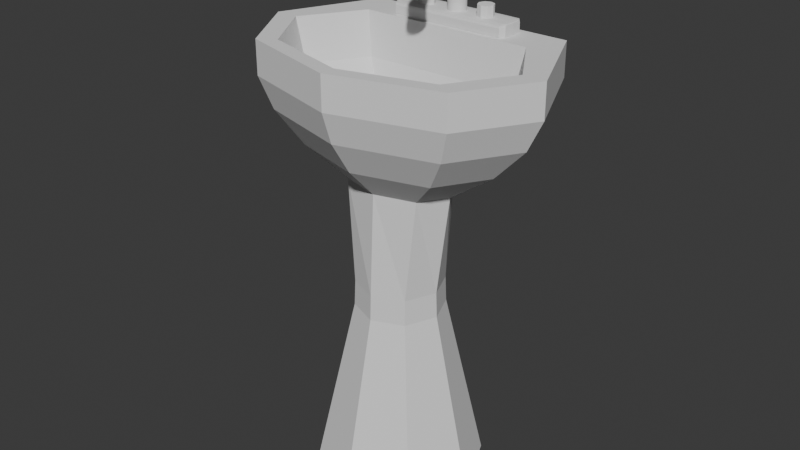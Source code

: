 # Source: lavamanos_bano.blend  (saved by Blender 4.2.66; exported with 4.5.12 LTS)
import bpy
from mathutils import Matrix  # noqa: F401  (used for matrix-valued properties, if any)

bpy.ops.wm.read_factory_settings(use_empty=True)
scene = bpy.context.scene
scene.name = 'Scene'

# ---- collections
col_collection = bpy.data.collections.new('Collection'); scene.collection.children.link(col_collection)

# ---- world
world_world = bpy.data.worlds.new('World'); scene.world = world_world
world_world.use_nodes = True; world_world.node_tree.nodes.clear()
_N = world_world.node_tree.nodes; _L = world_world.node_tree.links
n0 = _N.new('ShaderNodeOutputWorld'); n0.name = 'World Output'; n0.location = (300, 300)
n1 = _N.new('ShaderNodeBackground'); n1.name = 'Background'; n1.location = (10, 300)
n1.inputs[0].default_value = (0.05088, 0.05088, 0.05088, 1.0)
_L.new(n1.outputs[0], n0.inputs[0])
n0.is_active_output = True
world_world.color = (0.05088, 0.05088, 0.05088)
world_world.sun_shadow_jitter_overblur = 0.0

# ---- meshes
me_cylinder = bpy.data.meshes.new('Cylinder')
me_cylinder.from_pydata([(1.052e-09, 0.8588, -1.0), (-3.159e-09, 0.389, 2.134), (0.6073, 0.6073, -1.0), (0.409, 0.275, 2.134), (0.8588, 0.0, -1.0), (0.5785, -8.136e-10, 2.134), (0.6073, -0.6073, -1.0), (0.409, -0.275, 2.134), (1.052e-09, -0.8588, -1.0), (-3.159e-09, -0.389, 2.134), (-0.6073, -0.6073, -1.0), (-0.409, -0.275, 2.134), (-0.8588, 0.0, -1.0), (-0.5785, -8.136e-10, 2.134), (-0.6073, 0.6073, -1.0), (-0.409, 0.275, 2.134), (-6.445e-09, 0.4396, 1.09), (0.3108, 0.3108, 1.09), (0.4396, 1.134e-09, 1.09), (0.3108, -0.3108, 1.09), (-6.445e-09, -0.4396, 1.09), (-0.3108, -0.3108, 1.09), (-0.4396, 1.134e-09, 1.09), (-0.3108, 0.3108, 1.09), (0.318, 0.318, 0.8276), (0.4497, 7.158e-10, 0.8276), (0.318, -0.318, 0.8276), (-6.656e-09, -0.4497, 0.8276), (-0.318, -0.318, 0.8276), (-0.4497, 7.158e-10, 0.8276), (-0.318, 0.318, 0.8276), (-6.656e-09, 0.4497, 0.8276), (0.7349, 0.7717, 2.455), (4.644e-08, 0.7824, 2.455), (1.039, -1.211e-09, 2.455), (0.7349, -0.4942, 2.455), (5.011e-08, -0.6988, 2.455), (-0.7349, -0.4942, 2.455), (-1.039, -1.211e-09, 2.455), (-0.7349, 0.7717, 2.455), (0.9608, 0.9236, 2.793), (4.481e-08, 0.92, 2.793), (1.359, -1.537e-10, 2.793), (0.9608, -0.6461, 2.793), (4.469e-08, -0.9137, 2.793), (-0.9608, -0.6461, 2.793), (-1.359, -1.537e-10, 2.793), (-0.9608, 0.9236, 2.793), (1.071, 0.9975, 3.11), (4.624e-08, 0.9996, 3.11), (1.514, 4.513e-12, 3.11), (1.071, -0.7199, 3.11), (4.943e-08, -1.018, 3.11), (-1.071, -0.7199, 3.11), (-1.514, 4.513e-12, 3.11), (-1.071, 0.9975, 3.11), (0.9058, 0.6091, 3.453), (4.057e-08, 0.6157, 3.452), (1.281, 4.513e-12, 3.453), (0.9058, -0.6091, 3.453), (3.064e-08, -0.8614, 3.453), (-0.9058, -0.6091, 3.453), (-1.281, 4.513e-12, 3.453), (-0.9058, 0.6091, 3.453), (1.071, 0.9975, 3.453), (4.624e-08, 0.9996, 3.452), (1.514, 4.513e-12, 3.453), (1.071, -0.7199, 3.453), (4.943e-08, -1.018, 3.453), (-1.071, -0.7199, 3.453), (-1.514, 4.513e-12, 3.453), (-1.071, 0.9975, 3.453), (0.5781, 0.3776, 2.578), (1.249e-08, 0.3818, 2.578), (0.8176, -0.01113, 2.578), (0.5781, -0.3999, 2.578), (6.153e-09, -0.5609, 2.578), (-0.5781, -0.3999, 2.578), (-0.8176, -0.01113, 2.578), (-0.5781, 0.3776, 2.578), (0.8276, 0.5538, 3.015), (1.17, -0.002664, 3.015), (-1.17, -0.002664, 3.015), (-0.8276, 0.5538, 3.015), (2.701e-08, -0.7896, 3.015), (-0.8276, -0.5591, 3.015), (0.8276, -0.5591, 3.015), (3.608e-08, 0.5598, 3.015)], [], [(16, 1, 3, 17), (17, 3, 5, 18), (18, 5, 7, 19), (19, 7, 9, 20), (20, 9, 11, 21), (21, 11, 13, 22), (9, 7, 35, 36), (22, 13, 15, 23), (23, 15, 1, 16), (0, 2, 4, 6, 8, 10, 12, 14), (30, 23, 16, 31), (29, 22, 23, 30), (28, 21, 22, 29), (27, 20, 21, 28), (26, 19, 20, 27), (25, 18, 19, 26), (24, 17, 18, 25), (31, 16, 17, 24), (0, 31, 24, 2), (2, 24, 25, 4), (4, 25, 26, 6), (6, 26, 27, 8), (8, 27, 28, 10), (10, 28, 29, 12), (12, 29, 30, 14), (14, 30, 31, 0), (34, 32, 40, 42), (15, 13, 38, 39), (5, 3, 32, 34), (11, 9, 36, 37), (1, 15, 39, 33), (3, 1, 33, 32), (7, 5, 34, 35), (13, 11, 37, 38), (41, 47, 55, 49), (39, 38, 46, 47), (37, 36, 44, 45), (35, 34, 42, 43), (32, 33, 41, 40), (33, 39, 47, 41), (38, 37, 45, 46), (36, 35, 43, 44), (51, 50, 66, 67), (46, 45, 53, 54), (44, 43, 51, 52), (42, 40, 48, 50), (47, 46, 54, 55), (45, 44, 52, 53), (43, 42, 50, 51), (40, 41, 49, 48), (81, 80, 72, 74), (48, 49, 65, 64), (49, 55, 71, 65), (54, 53, 69, 70), (52, 51, 67, 68), (50, 48, 64, 66), (55, 54, 70, 71), (53, 52, 68, 69), (57, 56, 64, 65), (56, 58, 66, 64), (58, 59, 67, 66), (59, 60, 68, 67), (60, 61, 69, 68), (61, 62, 70, 69), (62, 63, 71, 70), (63, 57, 65, 71), (72, 73, 79, 78, 77, 76, 75, 74), (83, 82, 78, 79), (85, 84, 76, 77), (86, 81, 74, 75), (80, 87, 73, 72), (87, 83, 79, 73), (82, 85, 77, 78), (84, 86, 75, 76), (60, 59, 86, 84), (62, 61, 85, 82), (57, 63, 83, 87), (56, 57, 87, 80), (59, 58, 81, 86), (61, 60, 84, 85), (63, 62, 82, 83), (58, 56, 80, 81)])
_uv = me_cylinder.uv_layers.new(name='UVMap')
_uv.uv.foreach_set('vector', [1.0, 0.8352, 1.0, 1.0, 0.875, 1.0, 0.875, 0.8352, 0.875, 0.8352, 0.875, 1.0, 0.75, 1.0, 0.75, 0.8352, 0.75, 0.8352, 0.75, 1.0, 0.625, 1.0, 0.625, 0.8352, 0.625, 0.8352, 0.625, 1.0, 0.5, 1.0, 0.5, 0.8352, 0.5, 0.8352, 0.5, 1.0, 0.375, 1.0, 0.375, 0.8352, 0.375, 0.8352, 0.375, 1.0, 0.25, 1.0, 0.25, 0.8352, 0.5, 1.0, 0.625, 1.0, 0.625, 1.0, 0.5, 1.0, 0.25, 0.8352, 0.25, 1.0, 0.125, 1.0, 0.125, 0.8352, 0.125, 0.8352, 0.125, 1.0, 0.0, 1.0, 0.0, 0.8352, 0.75, 0.49, 0.9197, 0.4197, 0.99, 0.25, 0.9197, 0.08029, 0.75, 0.01, 0.5803, 0.08029, 0.51, 0.25, 0.5803, 0.4197, 0.125, 0.7769, 0.125, 0.8352, 0.0, 0.8352, 0.0, 0.7769, 0.25, 0.7769, 0.25, 0.8352, 0.125, 0.8352, 0.125, 0.7769, 0.375, 0.7769, 0.375, 0.8352, 0.25, 0.8352, 0.25, 0.7769, 0.5, 0.7769, 0.5, 0.8352, 0.375, 0.8352, 0.375, 0.7769, 0.625, 0.7769, 0.625, 0.8352, 0.5, 0.8352, 0.5, 0.7769, 0.75, 0.7769, 0.75, 0.8352, 0.625, 0.8352, 0.625, 0.7769, 0.875, 0.7769, 0.875, 0.8352, 0.75, 0.8352, 0.75, 0.7769, 1.0, 0.7769, 1.0, 0.8352, 0.875, 0.8352, 0.875, 0.7769, 1.0, 0.5, 1.0, 0.7769, 0.875, 0.7769, 0.875, 0.5, 0.875, 0.5, 0.875, 0.7769, 0.75, 0.7769, 0.75, 0.5, 0.75, 0.5, 0.75, 0.7769, 0.625, 0.7769, 0.625, 0.5, 0.625, 0.5, 0.625, 0.7769, 0.5, 0.7769, 0.5, 0.5, 0.5, 0.5, 0.5, 0.7769, 0.375, 0.7769, 0.375, 0.5, 0.375, 0.5, 0.375, 0.7769, 0.25, 0.7769, 0.25, 0.5, 0.25, 0.5, 0.25, 0.7769, 0.125, 0.7769, 0.125, 0.5, 0.125, 0.5, 0.125, 0.7769, 0.0, 0.7769, 0.0, 0.5, 0.75, 1.0, 0.875, 1.0, 0.875, 1.0, 0.75, 1.0, 0.125, 1.0, 0.25, 1.0, 0.25, 1.0, 0.125, 1.0, 0.75, 1.0, 0.875, 1.0, 0.875, 1.0, 0.75, 1.0, 0.375, 1.0, 0.5, 1.0, 0.5, 1.0, 0.375, 1.0, 0.0, 1.0, 0.125, 1.0, 0.125, 1.0, 0.0, 1.0, 0.875, 1.0, 1.0, 1.0, 1.0, 1.0, 0.875, 1.0, 0.625, 1.0, 0.75, 1.0, 0.75, 1.0, 0.625, 1.0, 0.25, 1.0, 0.375, 1.0, 0.375, 1.0, 0.25, 1.0, 0.0, 1.0, 0.125, 1.0, 0.125, 1.0, 0.0, 1.0, 0.125, 1.0, 0.25, 1.0, 0.25, 1.0, 0.125, 1.0, 0.375, 1.0, 0.5, 1.0, 0.5, 1.0, 0.375, 1.0, 0.625, 1.0, 0.75, 1.0, 0.75, 1.0, 0.625, 1.0, 0.875, 1.0, 1.0, 1.0, 1.0, 1.0, 0.875, 1.0, 0.0, 1.0, 0.125, 1.0, 0.125, 1.0, 0.0, 1.0, 0.25, 1.0, 0.375, 1.0, 0.375, 1.0, 0.25, 1.0, 0.5, 1.0, 0.625, 1.0, 0.625, 1.0, 0.5, 1.0, 0.625, 1.0, 0.75, 1.0, 0.75, 1.0, 0.625, 1.0, 0.25, 1.0, 0.375, 1.0, 0.375, 1.0, 0.25, 1.0, 0.5, 1.0, 0.625, 1.0, 0.625, 1.0, 0.5, 1.0, 0.75, 1.0, 0.875, 1.0, 0.875, 1.0, 0.75, 1.0, 0.125, 1.0, 0.25, 1.0, 0.25, 1.0, 0.125, 1.0, 0.375, 1.0, 0.5, 1.0, 0.5, 1.0, 0.375, 1.0, 0.625, 1.0, 0.75, 1.0, 0.75, 1.0, 0.625, 1.0, 0.875, 1.0, 1.0, 1.0, 1.0, 1.0, 0.875, 1.0, 0.4531, 0.25, 0.3936, 0.3936, 0.3936, 0.3936, 0.4531, 0.25, 0.875, 1.0, 1.0, 1.0, 1.0, 1.0, 0.875, 1.0, 0.0, 1.0, 0.125, 1.0, 0.125, 1.0, 0.0, 1.0, 0.25, 1.0, 0.375, 1.0, 0.375, 1.0, 0.25, 1.0, 0.5, 1.0, 0.625, 1.0, 0.625, 1.0, 0.5, 1.0, 0.75, 1.0, 0.875, 1.0, 0.875, 1.0, 0.75, 1.0, 0.125, 1.0, 0.25, 1.0, 0.25, 1.0, 0.125, 1.0, 0.375, 1.0, 0.5, 1.0, 0.5, 1.0, 0.375, 1.0, 0.25, 0.4531, 0.3936, 0.3936, 0.4197, 0.4197, 0.25, 0.49, 0.3936, 0.3936, 0.4531, 0.25, 0.49, 0.25, 0.4197, 0.4197, 0.4531, 0.25, 0.3936, 0.1064, 0.4197, 0.08029, 0.49, 0.25, 0.3936, 0.1064, 0.25, 0.04694, 0.25, 0.01, 0.4197, 0.08029, 0.25, 0.04694, 0.1064, 0.1064, 0.08029, 0.08029, 0.25, 0.01, 0.1064, 0.1064, 0.04694, 0.25, 0.01, 0.25, 0.08029, 0.08029, 0.04694, 0.25, 0.1064, 0.3936, 0.08029, 0.4197, 0.01, 0.25, 0.1064, 0.3936, 0.25, 0.4531, 0.25, 0.49, 0.08029, 0.4197, 0.3936, 0.3936, 0.25, 0.4531, 0.1064, 0.3936, 0.04694, 0.25, 0.1064, 0.1064, 0.25, 0.04694, 0.3936, 0.1064, 0.4531, 0.25, 0.1064, 0.3936, 0.04694, 0.25, 0.04694, 0.25, 0.1064, 0.3936, 0.1064, 0.1064, 0.25, 0.04694, 0.25, 0.04694, 0.1064, 0.1064, 0.3936, 0.1064, 0.4531, 0.25, 0.4531, 0.25, 0.3936, 0.1064, 0.3936, 0.3936, 0.25, 0.4531, 0.25, 0.4531, 0.3936, 0.3936, 0.25, 0.4531, 0.1064, 0.3936, 0.1064, 0.3936, 0.25, 0.4531, 0.04694, 0.25, 0.1064, 0.1064, 0.1064, 0.1064, 0.04694, 0.25, 0.25, 0.04694, 0.3936, 0.1064, 0.3936, 0.1064, 0.25, 0.04694, 0.25, 0.04694, 0.3936, 0.1064, 0.3936, 0.1064, 0.25, 0.04694, 0.04694, 0.25, 0.1064, 0.1064, 0.1064, 0.1064, 0.04694, 0.25, 0.25, 0.4531, 0.1064, 0.3936, 0.1064, 0.3936, 0.25, 0.4531, 0.3936, 0.3936, 0.25, 0.4531, 0.25, 0.4531, 0.3936, 0.3936, 0.3936, 0.1064, 0.4531, 0.25, 0.4531, 0.25, 0.3936, 0.1064, 0.1064, 0.1064, 0.25, 0.04694, 0.25, 0.04694, 0.1064, 0.1064, 0.1064, 0.3936, 0.04694, 0.25, 0.04694, 0.25, 0.1064, 0.3936, 0.4531, 0.25, 0.3936, 0.3936, 0.3936, 0.3936, 0.4531, 0.25])
me_cylinder.update()
me_cylinder_004 = bpy.data.meshes.new('Cylinder.004')
me_cylinder_004.from_pydata([(0.0, 1.0, -1.0), (0.0, 1.0, 1.0), (0.7071, 0.7071, -1.0), (0.7071, 0.7071, 1.0), (1.0, 0.0, -1.0), (1.0, 0.0, 1.0), (0.7071, -0.7071, -1.0), (0.7071, -0.7071, 1.0), (0.0, -1.0, -1.0), (0.0, -1.0, 1.0), (-0.7071, -0.7071, -1.0), (-0.7071, -0.7071, 1.0), (-1.0, 0.0, -1.0), (-1.0, 0.0, 1.0), (-0.7071, 0.7071, -1.0), (-0.7071, 0.7071, 1.0)], [], [(0, 1, 3, 2), (2, 3, 5, 4), (4, 5, 7, 6), (6, 7, 9, 8), (8, 9, 11, 10), (10, 11, 13, 12), (3, 1, 15, 13, 11, 9, 7, 5), (12, 13, 15, 14), (14, 15, 1, 0), (0, 2, 4, 6, 8, 10, 12, 14)])
_uv = me_cylinder_004.uv_layers.new(name='UVMap')
_uv.uv.foreach_set('vector', [1.0, 0.5, 1.0, 1.0, 0.875, 1.0, 0.875, 0.5, 0.875, 0.5, 0.875, 1.0, 0.75, 1.0, 0.75, 0.5, 0.75, 0.5, 0.75, 1.0, 0.625, 1.0, 0.625, 0.5, 0.625, 0.5, 0.625, 1.0, 0.5, 1.0, 0.5, 0.5, 0.5, 0.5, 0.5, 1.0, 0.375, 1.0, 0.375, 0.5, 0.375, 0.5, 0.375, 1.0, 0.25, 1.0, 0.25, 0.5, 0.4197, 0.4197, 0.25, 0.49, 0.08029, 0.4197, 0.01, 0.25, 0.08029, 0.08029, 0.25, 0.01, 0.4197, 0.08029, 0.49, 0.25, 0.25, 0.5, 0.25, 1.0, 0.125, 1.0, 0.125, 0.5, 0.125, 0.5, 0.125, 1.0, 0.0, 1.0, 0.0, 0.5, 0.75, 0.49, 0.9197, 0.4197, 0.99, 0.25, 0.9197, 0.08029, 0.75, 0.01, 0.5803, 0.08029, 0.51, 0.25, 0.5803, 0.4197])
me_cylinder_004.update()
me_cylinder_003 = bpy.data.meshes.new('Cylinder.003')
me_cylinder_003.from_pydata([(0.0, 1.0, -1.0), (0.0, 1.0, 1.0), (0.7071, 0.7071, -1.0), (0.7071, 0.7071, 1.0), (1.0, 0.0, -1.0), (1.0, 0.0, 1.0), (0.7071, -0.7071, -1.0), (0.7071, -0.7071, 1.0), (0.0, -1.0, -1.0), (0.0, -1.0, 1.0), (-0.7071, -0.7071, -1.0), (-0.7071, -0.7071, 1.0), (-1.0, 0.0, -1.0), (-1.0, 0.0, 1.0), (-0.7071, 0.7071, -1.0), (-0.7071, 0.7071, 1.0)], [], [(0, 1, 3, 2), (2, 3, 5, 4), (4, 5, 7, 6), (6, 7, 9, 8), (8, 9, 11, 10), (10, 11, 13, 12), (3, 1, 15, 13, 11, 9, 7, 5), (12, 13, 15, 14), (14, 15, 1, 0), (0, 2, 4, 6, 8, 10, 12, 14)])
_uv = me_cylinder_003.uv_layers.new(name='UVMap')
_uv.uv.foreach_set('vector', [1.0, 0.5, 1.0, 1.0, 0.875, 1.0, 0.875, 0.5, 0.875, 0.5, 0.875, 1.0, 0.75, 1.0, 0.75, 0.5, 0.75, 0.5, 0.75, 1.0, 0.625, 1.0, 0.625, 0.5, 0.625, 0.5, 0.625, 1.0, 0.5, 1.0, 0.5, 0.5, 0.5, 0.5, 0.5, 1.0, 0.375, 1.0, 0.375, 0.5, 0.375, 0.5, 0.375, 1.0, 0.25, 1.0, 0.25, 0.5, 0.4197, 0.4197, 0.25, 0.49, 0.08029, 0.4197, 0.01, 0.25, 0.08029, 0.08029, 0.25, 0.01, 0.4197, 0.08029, 0.49, 0.25, 0.25, 0.5, 0.25, 1.0, 0.125, 1.0, 0.125, 0.5, 0.125, 0.5, 0.125, 1.0, 0.0, 1.0, 0.0, 0.5, 0.75, 0.49, 0.9197, 0.4197, 0.99, 0.25, 0.9197, 0.08029, 0.75, 0.01, 0.5803, 0.08029, 0.51, 0.25, 0.5803, 0.4197])
me_cylinder_003.update()
me_cylinder_002 = bpy.data.meshes.new('Cylinder.002')
me_cylinder_002.from_pydata([(0.0, 1.0, -1.0), (0.0, 1.0, 0.7743), (0.7071, 0.7071, -1.0), (0.7071, 0.7071, 0.7743), (1.0, 0.0, -1.0), (1.0, 0.0, 0.7743), (0.7071, -0.7071, -1.0), (0.7071, -0.7071, 0.7743), (0.0, -1.0, -1.0), (0.0, -1.0, 0.7743), (-0.7071, -0.7071, -1.0), (-0.7071, -0.7071, 0.7743), (-1.0, 0.0, -1.0), (-1.0, 0.0, 0.7743), (-0.7071, 0.7071, -1.0), (-0.7071, 0.7071, 0.7743), (0.6493, 0.7071, 0.9504), (1.079e-06, 1.0, 1.044), (0.9182, 5.322e-08, 0.9117), (0.6493, -0.7071, 0.9504), (1.185e-06, -1.0, 1.044), (-0.6493, -0.7071, 1.137), (-0.9182, -5.322e-08, 1.176), (-0.6493, 0.7071, 1.137), (0.7969, 0.7071, 1.113), (0.312, 1.0, 1.285), (0.9978, 1.196e-07, 1.042), (0.7969, -0.7071, 1.113), (0.312, -1.0, 1.285), (-0.1729, -0.7071, 1.457), (-0.3738, -7.602e-08, 1.528), (-0.1729, 0.7071, 1.457), (1.086, 0.7071, 1.209), (0.6973, 1.0, 1.406), (1.247, 1.8e-07, 1.127), (1.086, -0.7071, 1.209), (0.6973, -1.0, 1.406), (0.3087, -0.7071, 1.603), (0.1478, -4.45e-08, 1.685), (0.3087, 0.7071, 1.603), (1.34, 0.7071, 1.27), (1.072, 1.0, 1.488), (1.451, 2.453e-07, 1.18), (1.34, -0.7071, 1.27), (1.072, -1.0, 1.488), (0.8044, -0.7071, 1.707), (0.6934, -3.427e-09, 1.797), (0.8044, 0.7071, 1.707), (1.689, 0.7071, 1.369), (1.631, 1.0, 1.604), (1.713, 3.407e-07, 1.272), (1.689, -0.7071, 1.369), (1.631, -1.0, 1.604), (1.573, -0.7071, 1.84), (1.549, 7.286e-08, 1.937), (1.573, 0.7071, 1.84), (2.077, 0.7071, 1.435), (2.073, 1.0, 1.67), (2.078, 3.902e-07, 1.337), (2.077, -0.7071, 1.435), (2.073, -1.0, 1.67), (2.07, -0.7071, 1.906), (2.068, 1.214e-07, 2.004), (2.07, 0.7071, 1.906), (4.176, 0.6606, 1.446), (4.172, 0.9535, 1.682), (4.177, -0.04651, 1.349), (4.176, -0.7536, 1.446), (4.172, -1.047, 1.682), (4.169, -0.7536, 1.918), (4.167, -0.04651, 2.016), (4.169, 0.6606, 1.918), (4.479, 0.6606, 1.403), (4.682, 0.9535, 1.629), (4.396, -0.04651, 1.309), (4.479, -0.7536, 1.403), (4.682, -1.047, 1.629), (4.884, -0.7536, 1.855), (4.967, -0.04651, 1.949), (4.884, 0.6606, 1.855), (4.835, 0.6606, 1.337), (5.212, 0.9535, 1.537), (4.678, -0.04651, 1.255), (4.835, -0.7536, 1.337), (5.212, -1.047, 1.537), (5.59, -0.7536, 1.736), (5.747, -0.04651, 1.819), (5.59, 0.6606, 1.736), (5.019, 0.6606, 1.305), (5.517, 0.9535, 1.472), (4.812, -0.04651, 1.236), (5.019, -0.7536, 1.305), (5.517, -1.047, 1.472), (6.016, -0.7536, 1.64), (6.223, -0.04651, 1.709), (6.016, 0.6606, 1.64), (5.194, 0.6606, 1.255), (5.787, 0.9535, 1.383), (4.948, -0.04651, 1.202), (5.194, -0.7536, 1.255), (5.787, -1.047, 1.383), (6.381, -0.7536, 1.511), (6.627, -0.04651, 1.564), (6.381, 0.6606, 1.511), (5.379, 0.6606, 1.182), (6.065, 0.9535, 1.24), (5.095, -0.04651, 1.158), (5.379, -0.7536, 1.182), (6.065, -1.047, 1.24), (6.75, -0.7536, 1.297), (7.034, -0.04651, 1.321), (6.75, 0.6606, 1.297), (5.45, 0.6606, 1.114), (6.157, 0.9535, 1.117), (5.157, -0.04651, 1.113), (5.45, -0.7536, 1.114), (6.157, -1.047, 1.117), (6.864, -0.7536, 1.121), (7.157, -0.04651, 1.122), (6.864, 0.6606, 1.121), (5.459, 0.7104, 0.3059), (6.216, 1.024, 0.3095), (5.146, -0.04651, 0.3045), (5.459, -0.8034, 0.3059), (6.216, -1.117, 0.3095), (6.973, -0.8034, 0.313), (7.286, -0.04651, 0.3145), (6.973, 0.7104, 0.313), (6.198, 1.024, 0.5509), (5.441, 0.7104, 0.5474), (6.955, 0.7104, 0.5544), (6.955, -0.8034, 0.5544), (7.268, -0.04651, 0.5559), (5.441, -0.8034, 0.5474), (6.198, -1.117, 0.5509), (5.127, -0.04651, 0.5459), (5.489, 0.6606, 0.5979), (7.196, -0.04651, 0.6059), (6.196, -1.047, 0.6012), (5.196, -0.04651, 0.5965), (6.196, 0.9535, 0.6012), (6.903, 0.6606, 0.6045), (6.903, -0.7536, 0.6045), (5.489, -0.7536, 0.5979), (0.0, 1.0, -0.9124), (0.7071, 0.7071, -0.9124), (1.0, 0.0, -0.9124), (0.7071, -0.7071, -0.9124), (0.0, -1.0, -0.9124), (-0.7071, -0.7071, -0.9124), (-1.0, 0.0, -0.9124), (-0.7071, 0.7071, -0.9124), (6.213, 1.024, 0.3536), (6.97, 0.7104, 0.3571), (6.97, -0.8034, 0.3571), (5.456, -0.8034, 0.3501), (5.456, 0.7104, 0.3501), (7.283, -0.04651, 0.3586), (6.213, -1.117, 0.3536), (5.143, -0.04651, 0.3486), (5.488, 0.6606, 0.6089), (7.195, -0.04651, 0.6169), (6.195, -1.047, 0.6122), (5.195, -0.04651, 0.6076), (6.195, 0.9535, 0.6122), (6.902, 0.6606, 0.6156), (6.902, -0.7536, 0.6156), (5.488, -0.7536, 0.6089), (5.442, 0.7104, 0.5379), (7.269, -0.04651, 0.5464), (6.198, -1.117, 0.5414), (5.128, -0.04651, 0.5364), (6.198, 1.024, 0.5414), (6.955, 0.7104, 0.545), (6.955, -0.8034, 0.545), (5.442, -0.8034, 0.5379), (3.123, -1.023, 1.725), (3.119, -0.7304, 1.961), (3.128, -0.02325, 1.391), (3.126, -0.7304, 1.489), (3.123, 0.9767, 1.725), (3.126, 0.6839, 1.489), (3.119, 0.6839, 1.961), (3.118, -0.02325, 2.059)], [], [(144, 1, 3, 145), (145, 3, 5, 146), (146, 5, 7, 147), (147, 7, 9, 148), (148, 9, 11, 149), (149, 11, 13, 150), (1, 15, 23, 17), (150, 13, 15, 151), (151, 15, 1, 144), (0, 2, 4, 6, 8, 10, 12, 14), (23, 22, 30, 31), (3, 1, 17, 16), (7, 5, 18, 19), (13, 11, 21, 22), (9, 7, 19, 20), (15, 13, 22, 23), (5, 3, 16, 18), (11, 9, 20, 21), (26, 24, 32, 34), (21, 20, 28, 29), (19, 18, 26, 27), (16, 17, 25, 24), (17, 23, 31, 25), (22, 21, 29, 30), (20, 19, 27, 28), (18, 16, 24, 26), (33, 39, 47, 41), (31, 30, 38, 39), (29, 28, 36, 37), (27, 26, 34, 35), (24, 25, 33, 32), (25, 31, 39, 33), (30, 29, 37, 38), (28, 27, 35, 36), (43, 42, 50, 51), (38, 37, 45, 46), (36, 35, 43, 44), (34, 32, 40, 42), (39, 38, 46, 47), (37, 36, 44, 45), (35, 34, 42, 43), (32, 33, 41, 40), (55, 54, 62, 63), (40, 41, 49, 48), (41, 47, 55, 49), (46, 45, 53, 54), (44, 43, 51, 52), (42, 40, 48, 50), (47, 46, 54, 55), (45, 44, 52, 53), (177, 176, 68, 69), (53, 52, 60, 61), (51, 50, 58, 59), (48, 49, 57, 56), (49, 55, 63, 57), (54, 53, 61, 62), (52, 51, 59, 60), (50, 48, 56, 58), (71, 70, 78, 79), (179, 178, 66, 67), (181, 180, 65, 64), (180, 182, 71, 65), (183, 177, 69, 70), (176, 179, 67, 68), (178, 181, 64, 66), (182, 183, 70, 71), (78, 77, 85, 86), (69, 68, 76, 77), (67, 66, 74, 75), (64, 65, 73, 72), (65, 71, 79, 73), (70, 69, 77, 78), (68, 67, 75, 76), (66, 64, 72, 74), (80, 81, 89, 88), (76, 75, 83, 84), (74, 72, 80, 82), (79, 78, 86, 87), (77, 76, 84, 85), (75, 74, 82, 83), (72, 73, 81, 80), (73, 79, 87, 81), (95, 94, 102, 103), (81, 87, 95, 89), (86, 85, 93, 94), (84, 83, 91, 92), (82, 80, 88, 90), (87, 86, 94, 95), (85, 84, 92, 93), (83, 82, 90, 91), (98, 96, 104, 106), (93, 92, 100, 101), (91, 90, 98, 99), (88, 89, 97, 96), (89, 95, 103, 97), (94, 93, 101, 102), (92, 91, 99, 100), (90, 88, 96, 98), (105, 111, 119, 113), (103, 102, 110, 111), (101, 100, 108, 109), (99, 98, 106, 107), (96, 97, 105, 104), (97, 103, 111, 105), (102, 101, 109, 110), (100, 99, 107, 108), (156, 152, 121, 120), (110, 109, 117, 118), (108, 107, 115, 116), (106, 104, 112, 114), (111, 110, 118, 119), (109, 108, 116, 117), (107, 106, 114, 115), (104, 105, 113, 112), (120, 121, 127, 126, 125, 124, 123, 122), (152, 153, 127, 121), (157, 154, 125, 126), (158, 155, 123, 124), (159, 156, 120, 122), (153, 157, 126, 127), (154, 158, 124, 125), (155, 159, 122, 123), (143, 139, 135, 133), (142, 138, 134, 131), (141, 137, 132, 130), (139, 136, 129, 135), (138, 143, 133, 134), (137, 142, 131, 132), (140, 141, 130, 128), (136, 140, 128, 129), (160, 164, 140, 136), (164, 165, 141, 140), (161, 166, 142, 137), (162, 167, 143, 138), (163, 160, 136, 139), (165, 161, 137, 141), (166, 162, 138, 142), (167, 163, 139, 143), (14, 151, 144, 0), (12, 150, 151, 14), (10, 149, 150, 12), (8, 148, 149, 10), (6, 147, 148, 8), (4, 146, 147, 6), (2, 145, 146, 4), (0, 144, 145, 2), (175, 171, 159, 155), (174, 170, 158, 154), (173, 169, 157, 153), (171, 168, 156, 159), (170, 175, 155, 158), (169, 174, 154, 157), (172, 173, 153, 152), (168, 172, 152, 156), (115, 114, 163, 167), (117, 116, 162, 166), (119, 118, 161, 165), (114, 112, 160, 163), (116, 115, 167, 162), (118, 117, 166, 161), (113, 119, 165, 164), (112, 113, 164, 160), (129, 128, 172, 168), (128, 130, 173, 172), (132, 131, 174, 169), (134, 133, 175, 170), (135, 129, 168, 171), (130, 132, 169, 173), (131, 134, 170, 174), (133, 135, 171, 175), (63, 62, 183, 182), (58, 56, 181, 178), (60, 59, 179, 176), (62, 61, 177, 183), (57, 63, 182, 180), (56, 57, 180, 181), (59, 58, 178, 179), (61, 60, 176, 177)])
_uv = me_cylinder_002.uv_layers.new(name='UVMap')
_uv.uv.foreach_set('vector', [1.0, 0.5219, 1.0, 1.0, 0.875, 1.0, 0.875, 0.5219, 0.875, 0.5219, 0.875, 1.0, 0.75, 1.0, 0.75, 0.5219, 0.75, 0.5219, 0.75, 1.0, 0.625, 1.0, 0.625, 0.5219, 0.625, 0.5219, 0.625, 1.0, 0.5, 1.0, 0.5, 0.5219, 0.5, 0.5219, 0.5, 1.0, 0.375, 1.0, 0.375, 0.5219, 0.375, 0.5219, 0.375, 1.0, 0.25, 1.0, 0.25, 0.5219, 0.0, 1.0, 0.125, 1.0, 0.125, 1.0, 0.0, 1.0, 0.25, 0.5219, 0.25, 1.0, 0.125, 1.0, 0.125, 0.5219, 0.125, 0.5219, 0.125, 1.0, 0.0, 1.0, 0.0, 0.5219, 0.75, 0.49, 0.9197, 0.4197, 0.99, 0.25, 0.9197, 0.08029, 0.75, 0.01, 0.5803, 0.08029, 0.51, 0.25, 0.5803, 0.4197, 0.125, 1.0, 0.25, 1.0, 0.25, 1.0, 0.125, 1.0, 0.875, 1.0, 1.0, 1.0, 1.0, 1.0, 0.875, 1.0, 0.625, 1.0, 0.75, 1.0, 0.75, 1.0, 0.625, 1.0, 0.25, 1.0, 0.375, 1.0, 0.375, 1.0, 0.25, 1.0, 0.5, 1.0, 0.625, 1.0, 0.625, 1.0, 0.5, 1.0, 0.125, 1.0, 0.25, 1.0, 0.25, 1.0, 0.125, 1.0, 0.75, 1.0, 0.875, 1.0, 0.875, 1.0, 0.75, 1.0, 0.375, 1.0, 0.5, 1.0, 0.5, 1.0, 0.375, 1.0, 0.75, 1.0, 0.875, 1.0, 0.875, 1.0, 0.75, 1.0, 0.375, 1.0, 0.5, 1.0, 0.5, 1.0, 0.375, 1.0, 0.625, 1.0, 0.75, 1.0, 0.75, 1.0, 0.625, 1.0, 0.875, 1.0, 1.0, 1.0, 1.0, 1.0, 0.875, 1.0, 0.0, 1.0, 0.125, 1.0, 0.125, 1.0, 0.0, 1.0, 0.25, 1.0, 0.375, 1.0, 0.375, 1.0, 0.25, 1.0, 0.5, 1.0, 0.625, 1.0, 0.625, 1.0, 0.5, 1.0, 0.75, 1.0, 0.875, 1.0, 0.875, 1.0, 0.75, 1.0, 0.0, 1.0, 0.125, 1.0, 0.125, 1.0, 0.0, 1.0, 0.125, 1.0, 0.25, 1.0, 0.25, 1.0, 0.125, 1.0, 0.375, 1.0, 0.5, 1.0, 0.5, 1.0, 0.375, 1.0, 0.625, 1.0, 0.75, 1.0, 0.75, 1.0, 0.625, 1.0, 0.875, 1.0, 1.0, 1.0, 1.0, 1.0, 0.875, 1.0, 0.0, 1.0, 0.125, 1.0, 0.125, 1.0, 0.0, 1.0, 0.25, 1.0, 0.375, 1.0, 0.375, 1.0, 0.25, 1.0, 0.5, 1.0, 0.625, 1.0, 0.625, 1.0, 0.5, 1.0, 0.625, 1.0, 0.75, 1.0, 0.75, 1.0, 0.625, 1.0, 0.25, 1.0, 0.375, 1.0, 0.375, 1.0, 0.25, 1.0, 0.5, 1.0, 0.625, 1.0, 0.625, 1.0, 0.5, 1.0, 0.75, 1.0, 0.875, 1.0, 0.875, 1.0, 0.75, 1.0, 0.125, 1.0, 0.25, 1.0, 0.25, 1.0, 0.125, 1.0, 0.375, 1.0, 0.5, 1.0, 0.5, 1.0, 0.375, 1.0, 0.625, 1.0, 0.75, 1.0, 0.75, 1.0, 0.625, 1.0, 0.875, 1.0, 1.0, 1.0, 1.0, 1.0, 0.875, 1.0, 0.125, 1.0, 0.25, 1.0, 0.25, 1.0, 0.125, 1.0, 0.875, 1.0, 1.0, 1.0, 1.0, 1.0, 0.875, 1.0, 0.0, 1.0, 0.125, 1.0, 0.125, 1.0, 0.0, 1.0, 0.25, 1.0, 0.375, 1.0, 0.375, 1.0, 0.25, 1.0, 0.5, 1.0, 0.625, 1.0, 0.625, 1.0, 0.5, 1.0, 0.75, 1.0, 0.875, 1.0, 0.875, 1.0, 0.75, 1.0, 0.125, 1.0, 0.25, 1.0, 0.25, 1.0, 0.125, 1.0, 0.375, 1.0, 0.5, 1.0, 0.5, 1.0, 0.375, 1.0, 0.375, 1.0, 0.5, 1.0, 0.5, 1.0, 0.375, 1.0, 0.375, 1.0, 0.5, 1.0, 0.5, 1.0, 0.375, 1.0, 0.625, 1.0, 0.75, 1.0, 0.75, 1.0, 0.625, 1.0, 0.875, 1.0, 1.0, 1.0, 1.0, 1.0, 0.875, 1.0, 0.0, 1.0, 0.125, 1.0, 0.125, 1.0, 0.0, 1.0, 0.25, 1.0, 0.375, 1.0, 0.375, 1.0, 0.25, 1.0, 0.5, 1.0, 0.625, 1.0, 0.625, 1.0, 0.5, 1.0, 0.75, 1.0, 0.875, 1.0, 0.875, 1.0, 0.75, 1.0, 0.125, 1.0, 0.25, 1.0, 0.25, 1.0, 0.125, 1.0, 0.625, 1.0, 0.75, 1.0, 0.75, 1.0, 0.625, 1.0, 0.875, 1.0, 1.0, 1.0, 1.0, 1.0, 0.875, 1.0, 0.0, 1.0, 0.125, 1.0, 0.125, 1.0, 0.0, 1.0, 0.25, 1.0, 0.375, 1.0, 0.375, 1.0, 0.25, 1.0, 0.5, 1.0, 0.625, 1.0, 0.625, 1.0, 0.5, 1.0, 0.75, 1.0, 0.875, 1.0, 0.875, 1.0, 0.75, 1.0, 0.125, 1.0, 0.25, 1.0, 0.25, 1.0, 0.125, 1.0, 0.25, 1.0, 0.375, 1.0, 0.375, 1.0, 0.25, 1.0, 0.375, 1.0, 0.5, 1.0, 0.5, 1.0, 0.375, 1.0, 0.625, 1.0, 0.75, 1.0, 0.75, 1.0, 0.625, 1.0, 0.875, 1.0, 1.0, 1.0, 1.0, 1.0, 0.875, 1.0, 0.0, 1.0, 0.125, 1.0, 0.125, 1.0, 0.0, 1.0, 0.25, 1.0, 0.375, 1.0, 0.375, 1.0, 0.25, 1.0, 0.5, 1.0, 0.625, 1.0, 0.625, 1.0, 0.5, 1.0, 0.75, 1.0, 0.875, 1.0, 0.875, 1.0, 0.75, 1.0, 0.875, 1.0, 1.0, 1.0, 1.0, 1.0, 0.875, 1.0, 0.5, 1.0, 0.625, 1.0, 0.625, 1.0, 0.5, 1.0, 0.75, 1.0, 0.875, 1.0, 0.875, 1.0, 0.75, 1.0, 0.125, 1.0, 0.25, 1.0, 0.25, 1.0, 0.125, 1.0, 0.375, 1.0, 0.5, 1.0, 0.5, 1.0, 0.375, 1.0, 0.625, 1.0, 0.75, 1.0, 0.75, 1.0, 0.625, 1.0, 0.875, 1.0, 1.0, 1.0, 1.0, 1.0, 0.875, 1.0, 0.0, 1.0, 0.125, 1.0, 0.125, 1.0, 0.0, 1.0, 0.125, 1.0, 0.25, 1.0, 0.25, 1.0, 0.125, 1.0, 0.0, 1.0, 0.125, 1.0, 0.125, 1.0, 0.0, 1.0, 0.25, 1.0, 0.375, 1.0, 0.375, 1.0, 0.25, 1.0, 0.5, 1.0, 0.625, 1.0, 0.625, 1.0, 0.5, 1.0, 0.75, 1.0, 0.875, 1.0, 0.875, 1.0, 0.75, 1.0, 0.125, 1.0, 0.25, 1.0, 0.25, 1.0, 0.125, 1.0, 0.375, 1.0, 0.5, 1.0, 0.5, 1.0, 0.375, 1.0, 0.625, 1.0, 0.75, 1.0, 0.75, 1.0, 0.625, 1.0, 0.75, 1.0, 0.875, 1.0, 0.875, 1.0, 0.75, 1.0, 0.375, 1.0, 0.5, 1.0, 0.5, 1.0, 0.375, 1.0, 0.625, 1.0, 0.75, 1.0, 0.75, 1.0, 0.625, 1.0, 0.875, 1.0, 1.0, 1.0, 1.0, 1.0, 0.875, 1.0, 0.0, 1.0, 0.125, 1.0, 0.125, 1.0, 0.0, 1.0, 0.25, 1.0, 0.375, 1.0, 0.375, 1.0, 0.25, 1.0, 0.5, 1.0, 0.625, 1.0, 0.625, 1.0, 0.5, 1.0, 0.75, 1.0, 0.875, 1.0, 0.875, 1.0, 0.75, 1.0, 0.0, 1.0, 0.125, 1.0, 0.125, 1.0, 0.0, 1.0, 0.125, 1.0, 0.25, 1.0, 0.25, 1.0, 0.125, 1.0, 0.375, 1.0, 0.5, 1.0, 0.5, 1.0, 0.375, 1.0, 0.625, 1.0, 0.75, 1.0, 0.75, 1.0, 0.625, 1.0, 0.875, 1.0, 1.0, 1.0, 1.0, 1.0, 0.875, 1.0, 0.0, 1.0, 0.125, 1.0, 0.125, 1.0, 0.0, 1.0, 0.25, 1.0, 0.375, 1.0, 0.375, 1.0, 0.25, 1.0, 0.5, 1.0, 0.625, 1.0, 0.625, 1.0, 0.5, 1.0, 0.875, 1.0, 1.0, 1.0, 1.0, 1.0, 0.875, 1.0, 0.25, 1.0, 0.375, 1.0, 0.375, 1.0, 0.25, 1.0, 0.5, 1.0, 0.625, 1.0, 0.625, 1.0, 0.5, 1.0, 0.75, 1.0, 0.875, 1.0, 0.875, 1.0, 0.75, 1.0, 0.125, 1.0, 0.25, 1.0, 0.25, 1.0, 0.125, 1.0, 0.375, 1.0, 0.5, 1.0, 0.5, 1.0, 0.375, 1.0, 0.625, 1.0, 0.75, 1.0, 0.75, 1.0, 0.625, 1.0, 0.875, 1.0, 1.0, 1.0, 1.0, 1.0, 0.875, 1.0, 0.4197, 0.4197, 0.25, 0.49, 0.08029, 0.4197, 0.01, 0.25, 0.08029, 0.08029, 0.25, 0.01, 0.4197, 0.08029, 0.49, 0.25, 0.0, 1.0, 0.125, 1.0, 0.125, 1.0, 0.0, 1.0, 0.25, 1.0, 0.375, 1.0, 0.375, 1.0, 0.25, 1.0, 0.5, 1.0, 0.625, 1.0, 0.625, 1.0, 0.5, 1.0, 0.75, 1.0, 0.875, 1.0, 0.875, 1.0, 0.75, 1.0, 0.125, 1.0, 0.25, 1.0, 0.25, 1.0, 0.125, 1.0, 0.375, 1.0, 0.5, 1.0, 0.5, 1.0, 0.375, 1.0, 0.625, 1.0, 0.75, 1.0, 0.75, 1.0, 0.625, 1.0, 0.625, 1.0, 0.75, 1.0, 0.75, 1.0, 0.625, 1.0, 0.375, 1.0, 0.5, 1.0, 0.5, 1.0, 0.375, 1.0, 0.125, 1.0, 0.25, 1.0, 0.25, 1.0, 0.125, 1.0, 0.75, 1.0, 0.875, 1.0, 0.875, 1.0, 0.75, 1.0, 0.5, 1.0, 0.625, 1.0, 0.625, 1.0, 0.5, 1.0, 0.25, 1.0, 0.375, 1.0, 0.375, 1.0, 0.25, 1.0, 0.0, 1.0, 0.125, 1.0, 0.125, 1.0, 0.0, 1.0, 0.875, 1.0, 1.0, 1.0, 1.0, 1.0, 0.875, 1.0, 0.875, 1.0, 1.0, 1.0, 1.0, 1.0, 0.875, 1.0, 0.0, 1.0, 0.125, 1.0, 0.125, 1.0, 0.0, 1.0, 0.25, 1.0, 0.375, 1.0, 0.375, 1.0, 0.25, 1.0, 0.5, 1.0, 0.625, 1.0, 0.625, 1.0, 0.5, 1.0, 0.75, 1.0, 0.875, 1.0, 0.875, 1.0, 0.75, 1.0, 0.125, 1.0, 0.25, 1.0, 0.25, 1.0, 0.125, 1.0, 0.375, 1.0, 0.5, 1.0, 0.5, 1.0, 0.375, 1.0, 0.625, 1.0, 0.75, 1.0, 0.75, 1.0, 0.625, 1.0, 0.125, 0.5, 0.125, 0.5219, 0.0, 0.5219, 0.0, 0.5, 0.25, 0.5, 0.25, 0.5219, 0.125, 0.5219, 0.125, 0.5, 0.375, 0.5, 0.375, 0.5219, 0.25, 0.5219, 0.25, 0.5, 0.5, 0.5, 0.5, 0.5219, 0.375, 0.5219, 0.375, 0.5, 0.625, 0.5, 0.625, 0.5219, 0.5, 0.5219, 0.5, 0.5, 0.75, 0.5, 0.75, 0.5219, 0.625, 0.5219, 0.625, 0.5, 0.875, 0.5, 0.875, 0.5219, 0.75, 0.5219, 0.75, 0.5, 1.0, 0.5, 1.0, 0.5219, 0.875, 0.5219, 0.875, 0.5, 0.625, 1.0, 0.75, 1.0, 0.75, 1.0, 0.625, 1.0, 0.375, 1.0, 0.5, 1.0, 0.5, 1.0, 0.375, 1.0, 0.125, 1.0, 0.25, 1.0, 0.25, 1.0, 0.125, 1.0, 0.75, 1.0, 0.875, 1.0, 0.875, 1.0, 0.75, 1.0, 0.5, 1.0, 0.625, 1.0, 0.625, 1.0, 0.5, 1.0, 0.25, 1.0, 0.375, 1.0, 0.375, 1.0, 0.25, 1.0, 0.0, 1.0, 0.125, 1.0, 0.125, 1.0, 0.0, 1.0, 0.875, 1.0, 1.0, 1.0, 1.0, 1.0, 0.875, 1.0, 0.625, 1.0, 0.75, 1.0, 0.75, 1.0, 0.625, 1.0, 0.375, 1.0, 0.5, 1.0, 0.5, 1.0, 0.375, 1.0, 0.125, 1.0, 0.25, 1.0, 0.25, 1.0, 0.125, 1.0, 0.75, 1.0, 0.875, 1.0, 0.875, 1.0, 0.75, 1.0, 0.5, 1.0, 0.625, 1.0, 0.625, 1.0, 0.5, 1.0, 0.25, 1.0, 0.375, 1.0, 0.375, 1.0, 0.25, 1.0, 0.0, 1.0, 0.125, 1.0, 0.125, 1.0, 0.0, 1.0, 0.875, 1.0, 1.0, 1.0, 1.0, 1.0, 0.875, 1.0, 0.875, 1.0, 1.0, 1.0, 1.0, 1.0, 0.875, 1.0, 0.0, 1.0, 0.125, 1.0, 0.125, 1.0, 0.0, 1.0, 0.25, 1.0, 0.375, 1.0, 0.375, 1.0, 0.25, 1.0, 0.5, 1.0, 0.625, 1.0, 0.625, 1.0, 0.5, 1.0, 0.75, 1.0, 0.875, 1.0, 0.875, 1.0, 0.75, 1.0, 0.125, 1.0, 0.25, 1.0, 0.25, 1.0, 0.125, 1.0, 0.375, 1.0, 0.5, 1.0, 0.5, 1.0, 0.375, 1.0, 0.625, 1.0, 0.75, 1.0, 0.75, 1.0, 0.625, 1.0, 0.125, 1.0, 0.25, 1.0, 0.25, 1.0, 0.125, 1.0, 0.75, 1.0, 0.875, 1.0, 0.875, 1.0, 0.75, 1.0, 0.5, 1.0, 0.625, 1.0, 0.625, 1.0, 0.5, 1.0, 0.25, 1.0, 0.375, 1.0, 0.375, 1.0, 0.25, 1.0, 0.0, 1.0, 0.125, 1.0, 0.125, 1.0, 0.0, 1.0, 0.875, 1.0, 1.0, 1.0, 1.0, 1.0, 0.875, 1.0, 0.625, 1.0, 0.75, 1.0, 0.75, 1.0, 0.625, 1.0, 0.375, 1.0, 0.5, 1.0, 0.5, 1.0, 0.375, 1.0])
me_cylinder_002.update()
me_cube_005 = bpy.data.meshes.new('Cube.005')
me_cube_005.from_pydata([(-1.0, -1.0, -1.0), (-1.0, -1.0, 1.0), (-1.0, 1.0, -1.0), (-1.0, 1.0, 1.0), (1.0, -1.0, -1.0), (1.0, -1.0, 1.0), (1.0, 1.0, -1.0), (1.0, 1.0, 1.0), (-1.0, 0.9635, -1.0), (-1.0, 0.9635, 1.0), (1.0, 0.9635, -1.0), (1.0, 0.9635, 1.0), (-1.0, -0.9481, -1.0), (1.0, -0.9481, 1.0), (-1.0, -0.9481, 1.0), (1.0, -0.9481, -1.0), (-1.0, -1.0, -0.7727), (-1.0, 1.0, -0.7727), (1.0, 1.0, -0.7727), (1.0, -1.0, -0.7727), (1.0, 0.9635, -0.7727), (-1.0, 0.9635, -0.7727), (-1.0, -0.9481, -0.7727), (1.0, -0.9481, -0.7727), (-1.0, -1.0, 0.7273), (-1.0, 1.0, 0.7273), (1.0, 1.0, 0.7273), (1.0, -1.0, 0.7273), (1.0, 0.9635, 0.7273), (-1.0, 0.9635, 0.7273), (-1.0, -0.9481, 0.7273), (1.0, -0.9481, 0.7273)], [], [(29, 9, 3, 25), (25, 3, 7, 26), (31, 13, 5, 27), (27, 5, 1, 24), (12, 15, 4, 0), (13, 14, 1, 5), (7, 3, 9, 11), (2, 6, 10, 8), (26, 7, 11, 28), (30, 14, 9, 29), (24, 1, 14, 30), (11, 9, 14, 13), (8, 10, 15, 12), (28, 11, 13, 31), (10, 20, 23, 15), (0, 16, 22, 12), (12, 22, 21, 8), (6, 18, 20, 10), (4, 19, 16, 0), (15, 23, 19, 4), (2, 17, 18, 6), (8, 21, 17, 2), (20, 28, 31, 23), (16, 24, 30, 22), (22, 30, 29, 21), (18, 26, 28, 20), (19, 27, 24, 16), (23, 31, 27, 19), (17, 25, 26, 18), (21, 29, 25, 17)])
_uv = me_cube_005.uv_layers.new(name='UVMap')
_uv.uv.foreach_set('vector', [0.5909, 0.2454, 0.625, 0.2454, 0.625, 0.25, 0.5909, 0.25, 0.5909, 0.25, 0.625, 0.25, 0.625, 0.5, 0.5909, 0.5, 0.5909, 0.7435, 0.625, 0.7435, 0.625, 0.75, 0.5909, 0.75, 0.5909, 0.75, 0.625, 0.75, 0.625, 1.0, 0.5909, 1.0, 0.125, 0.7435, 0.375, 0.7435, 0.375, 0.75, 0.125, 0.75, 0.625, 0.7435, 0.875, 0.7435, 0.875, 0.75, 0.625, 0.75, 0.625, 0.5, 0.875, 0.5, 0.875, 0.5046, 0.625, 0.5046, 0.125, 0.5, 0.375, 0.5, 0.375, 0.5046, 0.125, 0.5046, 0.5909, 0.5, 0.625, 0.5, 0.625, 0.5046, 0.5909, 0.5046, 0.5909, 0.006484, 0.625, 0.006484, 0.625, 0.2454, 0.5909, 0.2454, 0.5909, 0.0, 0.625, 0.0, 0.625, 0.006484, 0.5909, 0.006484, 0.625, 0.5046, 0.875, 0.5046, 0.875, 0.7435, 0.625, 0.7435, 0.125, 0.5046, 0.375, 0.5046, 0.375, 0.7435, 0.125, 0.7435, 0.5909, 0.5046, 0.625, 0.5046, 0.625, 0.7435, 0.5909, 0.7435, 0.375, 0.5046, 0.4034, 0.5046, 0.4034, 0.7435, 0.375, 0.7435, 0.375, 0.0, 0.4034, 0.0, 0.4034, 0.006484, 0.375, 0.006484, 0.375, 0.006484, 0.4034, 0.006484, 0.4034, 0.2454, 0.375, 0.2454, 0.375, 0.5, 0.4034, 0.5, 0.4034, 0.5046, 0.375, 0.5046, 0.375, 0.75, 0.4034, 0.75, 0.4034, 1.0, 0.375, 1.0, 0.375, 0.7435, 0.4034, 0.7435, 0.4034, 0.75, 0.375, 0.75, 0.375, 0.25, 0.4034, 0.25, 0.4034, 0.5, 0.375, 0.5, 0.375, 0.2454, 0.4034, 0.2454, 0.4034, 0.25, 0.375, 0.25, 0.4034, 0.5046, 0.5909, 0.5046, 0.5909, 0.7435, 0.4034, 0.7435, 0.4034, 0.0, 0.5909, 0.0, 0.5909, 0.006484, 0.4034, 0.006484, 0.4034, 0.006484, 0.5909, 0.006484, 0.5909, 0.2454, 0.4034, 0.2454, 0.4034, 0.5, 0.5909, 0.5, 0.5909, 0.5046, 0.4034, 0.5046, 0.4034, 0.75, 0.5909, 0.75, 0.5909, 1.0, 0.4034, 1.0, 0.4034, 0.7435, 0.5909, 0.7435, 0.5909, 0.75, 0.4034, 0.75, 0.4034, 0.25, 0.5909, 0.25, 0.5909, 0.5, 0.4034, 0.5, 0.4034, 0.2454, 0.5909, 0.2454, 0.5909, 0.25, 0.4034, 0.25])
me_cube_005.update()
me_cylinder_001 = bpy.data.meshes.new('Cylinder.001')
me_cylinder_001.from_pydata([(0.0, 1.0, -1.0), (0.0, 1.0, 1.0), (0.7071, 0.7071, -1.0), (0.7071, 0.7071, 1.0), (1.0, 0.0, -1.0), (1.0, 0.0, 1.0), (0.7071, -0.7071, -1.0), (0.7071, -0.7071, 1.0), (0.0, -1.0, -1.0), (0.0, -1.0, 1.0), (-0.7071, -0.7071, -1.0), (-0.7071, -0.7071, 1.0), (-1.0, 0.0, -1.0), (-1.0, 0.0, 1.0), (-0.7071, 0.7071, -1.0), (-0.7071, 0.7071, 1.0)], [], [(0, 1, 3, 2), (2, 3, 5, 4), (4, 5, 7, 6), (6, 7, 9, 8), (8, 9, 11, 10), (10, 11, 13, 12), (3, 1, 15, 13, 11, 9, 7, 5), (12, 13, 15, 14), (14, 15, 1, 0), (0, 2, 4, 6, 8, 10, 12, 14)])
_uv = me_cylinder_001.uv_layers.new(name='UVMap')
_uv.uv.foreach_set('vector', [1.0, 0.5, 1.0, 1.0, 0.875, 1.0, 0.875, 0.5, 0.875, 0.5, 0.875, 1.0, 0.75, 1.0, 0.75, 0.5, 0.75, 0.5, 0.75, 1.0, 0.625, 1.0, 0.625, 0.5, 0.625, 0.5, 0.625, 1.0, 0.5, 1.0, 0.5, 0.5, 0.5, 0.5, 0.5, 1.0, 0.375, 1.0, 0.375, 0.5, 0.375, 0.5, 0.375, 1.0, 0.25, 1.0, 0.25, 0.5, 0.4197, 0.4197, 0.25, 0.49, 0.08029, 0.4197, 0.01, 0.25, 0.08029, 0.08029, 0.25, 0.01, 0.4197, 0.08029, 0.49, 0.25, 0.25, 0.5, 0.25, 1.0, 0.125, 1.0, 0.125, 0.5, 0.125, 0.5, 0.125, 1.0, 0.0, 1.0, 0.0, 0.5, 0.75, 0.49, 0.9197, 0.4197, 0.99, 0.25, 0.9197, 0.08029, 0.75, 0.01, 0.5803, 0.08029, 0.51, 0.25, 0.5803, 0.4197])
me_cylinder_001.update()

# ---- objects
ob_cylinder = bpy.data.objects.new('Cylinder', me_cylinder)
ob_cylinder_004 = bpy.data.objects.new('Cylinder.004', me_cylinder_004)
ob_cylinder_003 = bpy.data.objects.new('Cylinder.003', me_cylinder_003)
ob_cylinder_002 = bpy.data.objects.new('Cylinder.002', me_cylinder_002)
ob_cube_004 = bpy.data.objects.new('Cube.004', me_cube_005)
ob_cylinder_001 = bpy.data.objects.new('Cylinder.001', me_cylinder_001)

# ---- transforms, parenting, visibility, modifiers, constraints
ob_cylinder.location = (0.0, 0.0, 0.9695)
ob_cylinder_004.location = (0.3223, 0.8113, 4.599)
ob_cylinder_004.scale = (0.08126, 0.08126, 0.05804)
ob_cylinder_003.location = (-0.3529, 0.8122, 4.599)
ob_cylinder_003.scale = (0.08126, 0.08126, 0.05804)
ob_cylinder_002.location = (-0.004208, 0.8158, 4.695)
ob_cylinder_002.rotation_euler = (0.0, -0.0, -1.535)
ob_cylinder_002.scale = (0.1011, 0.1011, 0.303)
_m = ob_cylinder_002.modifiers.new('Subdivision', 'SUBSURF')
ob_cube_004.location = (-0.009968, 0.8158, 4.476)
ob_cube_004.rotation_euler = (0.0, 0.0, 1.571)
ob_cube_004.scale = (0.1667, 0.6312, 0.07088)
_m = ob_cube_004.modifiers.new('Subdivision', 'SUBSURF')
_m.render_levels = 1
ob_cylinder_001.location = (-0.00165, 0.007425, 3.552)
ob_cylinder_001.scale = (0.121, 0.121, 0.03163)

# ---- collection membership
col_collection.objects.link(ob_cylinder)
col_collection.objects.link(ob_cylinder_004)
col_collection.objects.link(ob_cylinder_003)
col_collection.objects.link(ob_cylinder_002)
col_collection.objects.link(ob_cube_004)
col_collection.objects.link(ob_cylinder_001)

# ---- scene / render settings (as saved in the file)
scene.frame_start = 1; scene.frame_end = 250; scene.frame_set(1)
scene.render.engine = 'BLENDER_EEVEE_NEXT'
bpy.context.view_layer.update()

# ---- added for rendering (the .blend has no active camera and no usable light): camera, sun
cam_auto = bpy.data.cameras.new('AutoCamera')
cam_auto.lens = 50.0
cam_auto.sensor_width = 36.0
cam_auto.clip_end = 1000.0
ob_auto_camera = bpy.data.objects.new('AutoCamera', cam_auto)
scene.collection.objects.link(ob_auto_camera)
ob_auto_camera.location = (5.98554, -7.19187, 7.43238)
ob_auto_camera.rotation_euler = (1.09748, -7.21219e-08, 0.694738)
scene.camera = ob_auto_camera
light_auto_sun = bpy.data.lights.new('AutoSun', 'SUN')
light_auto_sun.energy = 3.0
light_auto_sun.angle = 0.0523599
ob_auto_sun = bpy.data.objects.new('AutoSun', light_auto_sun)
scene.collection.objects.link(ob_auto_sun)
ob_auto_sun.rotation_euler = (0.872665, 0.174533, 0.523599)
bpy.context.view_layer.update()
